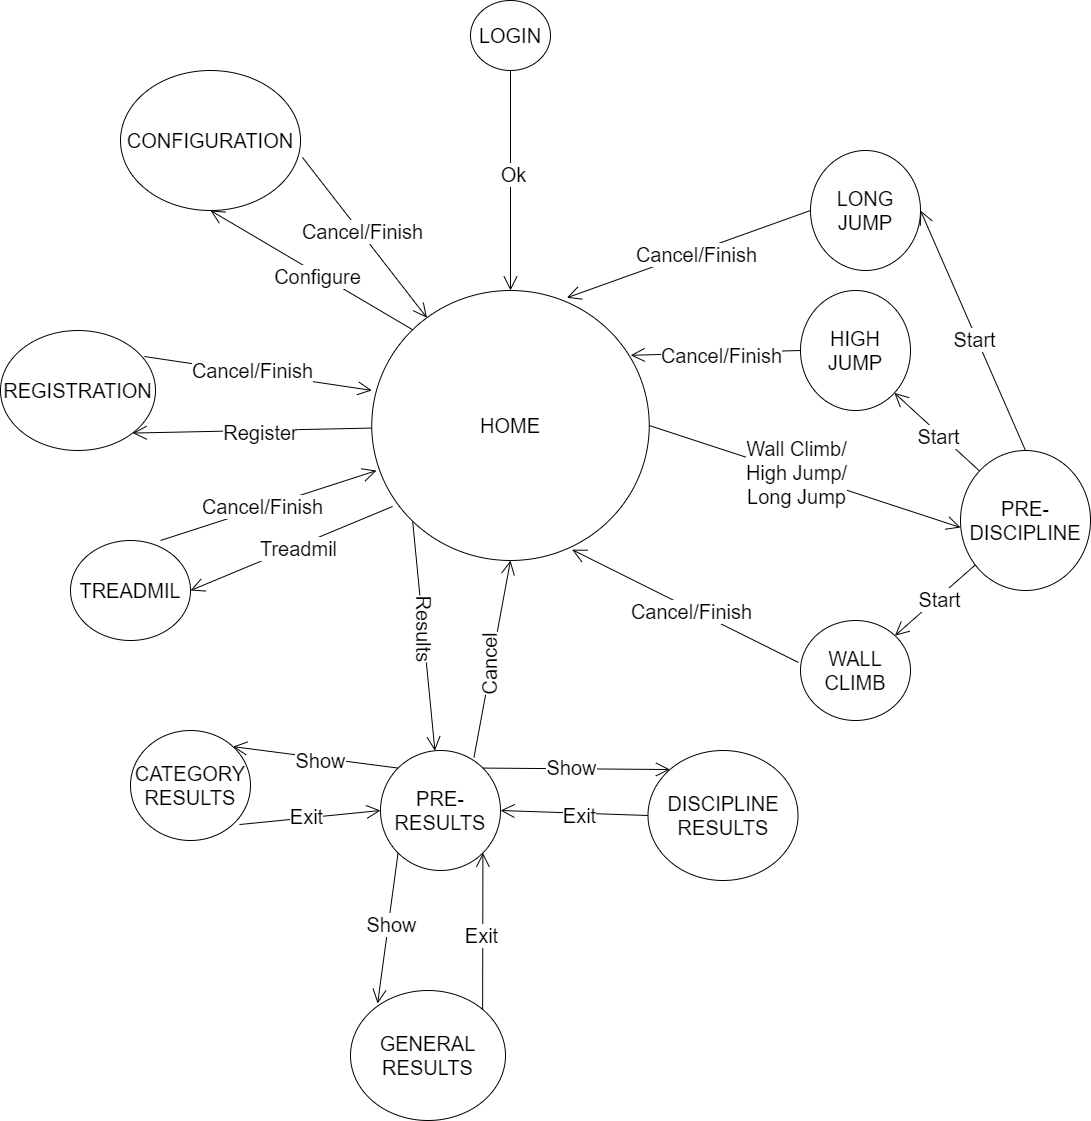

The diagram above was exported from draw.io. Its source (the exported page's mxGraphModel, read from the mxfile embedded in the PNG):
<mxGraphModel dx="2284" dy="746" grid="1" gridSize="10" guides="1" tooltips="1" connect="1" arrows="1" fold="1" page="1" pageScale="1" pageWidth="850" pageHeight="1100" math="0" shadow="0">
  <root>
    <mxCell id="0" />
    <mxCell id="1" parent="0" />
    <mxCell id="yB8sBW4Ziaw1Jw08Tbaj-1" value="&lt;font style=&quot;font-size: 20px;&quot;&gt;HOME&lt;/font&gt;" style="ellipse;whiteSpace=wrap;html=1;" vertex="1" parent="1">
      <mxGeometry x="251.25" y="430" width="277.5" height="270" as="geometry" />
    </mxCell>
    <mxCell id="yB8sBW4Ziaw1Jw08Tbaj-2" value="&lt;font style=&quot;font-size: 20px;&quot;&gt;LOGIN&lt;/font&gt;" style="ellipse;whiteSpace=wrap;html=1;" vertex="1" parent="1">
      <mxGeometry x="350" y="140" width="80" height="70" as="geometry" />
    </mxCell>
    <mxCell id="yB8sBW4Ziaw1Jw08Tbaj-3" value="&lt;font style=&quot;font-size: 20px;&quot;&gt;REGISTRATION&lt;/font&gt;" style="ellipse;whiteSpace=wrap;html=1;" vertex="1" parent="1">
      <mxGeometry x="-120" y="470" width="155" height="120" as="geometry" />
    </mxCell>
    <mxCell id="yB8sBW4Ziaw1Jw08Tbaj-4" value="&lt;font style=&quot;font-size: 20px;&quot;&gt;TREADMIL&lt;/font&gt;" style="ellipse;whiteSpace=wrap;html=1;" vertex="1" parent="1">
      <mxGeometry x="-50" y="680" width="120" height="100" as="geometry" />
    </mxCell>
    <mxCell id="yB8sBW4Ziaw1Jw08Tbaj-5" value="&lt;font style=&quot;font-size: 20px;&quot;&gt;PRE-DISCIPLINE&lt;/font&gt;" style="ellipse;whiteSpace=wrap;html=1;" vertex="1" parent="1">
      <mxGeometry x="840" y="590" width="130" height="140" as="geometry" />
    </mxCell>
    <mxCell id="yB8sBW4Ziaw1Jw08Tbaj-6" value="&lt;font style=&quot;font-size: 20px;&quot;&gt;PRE-RESULTS&lt;/font&gt;" style="ellipse;whiteSpace=wrap;html=1;" vertex="1" parent="1">
      <mxGeometry x="260" y="890" width="120" height="120" as="geometry" />
    </mxCell>
    <mxCell id="yB8sBW4Ziaw1Jw08Tbaj-7" value="&lt;font style=&quot;font-size: 20px;&quot;&gt;HIGH JUMP&lt;/font&gt;" style="ellipse;whiteSpace=wrap;html=1;" vertex="1" parent="1">
      <mxGeometry x="680" y="430" width="110" height="120" as="geometry" />
    </mxCell>
    <mxCell id="yB8sBW4Ziaw1Jw08Tbaj-8" value="&lt;font style=&quot;font-size: 20px;&quot;&gt;WALL CLIMB&lt;/font&gt;" style="ellipse;whiteSpace=wrap;html=1;" vertex="1" parent="1">
      <mxGeometry x="680" y="760" width="110" height="100" as="geometry" />
    </mxCell>
    <mxCell id="yB8sBW4Ziaw1Jw08Tbaj-9" value="&lt;font style=&quot;font-size: 20px;&quot;&gt;LONG JUMP&lt;/font&gt;" style="ellipse;whiteSpace=wrap;html=1;" vertex="1" parent="1">
      <mxGeometry x="690" y="290" width="110" height="120" as="geometry" />
    </mxCell>
    <mxCell id="yB8sBW4Ziaw1Jw08Tbaj-10" value="&lt;font style=&quot;font-size: 20px;&quot;&gt;CATEGORY RESULTS&lt;/font&gt;" style="ellipse;whiteSpace=wrap;html=1;" vertex="1" parent="1">
      <mxGeometry x="10" y="870" width="120" height="110" as="geometry" />
    </mxCell>
    <mxCell id="yB8sBW4Ziaw1Jw08Tbaj-11" value="&lt;font style=&quot;font-size: 20px;&quot;&gt;GENERAL RESULTS&lt;/font&gt;" style="ellipse;whiteSpace=wrap;html=1;" vertex="1" parent="1">
      <mxGeometry x="230" y="1130" width="155" height="130" as="geometry" />
    </mxCell>
    <mxCell id="yB8sBW4Ziaw1Jw08Tbaj-12" value="&lt;font style=&quot;font-size: 20px;&quot;&gt;DISCIPLINE RESULTS&lt;/font&gt;" style="ellipse;whiteSpace=wrap;html=1;" vertex="1" parent="1">
      <mxGeometry x="527.5" y="890" width="150" height="130" as="geometry" />
    </mxCell>
    <mxCell id="yB8sBW4Ziaw1Jw08Tbaj-13" value="" style="endArrow=open;endFill=1;endSize=12;html=1;rounded=0;exitX=0.5;exitY=1;exitDx=0;exitDy=0;" edge="1" parent="1" source="yB8sBW4Ziaw1Jw08Tbaj-2" target="yB8sBW4Ziaw1Jw08Tbaj-1">
      <mxGeometry width="160" relative="1" as="geometry">
        <mxPoint x="340" y="380" as="sourcePoint" />
        <mxPoint x="500" y="380" as="targetPoint" />
      </mxGeometry>
    </mxCell>
    <mxCell id="yB8sBW4Ziaw1Jw08Tbaj-14" value="&lt;font style=&quot;font-size: 20px;&quot;&gt;Ok&lt;/font&gt;" style="edgeLabel;html=1;align=center;verticalAlign=middle;resizable=0;points=[];" vertex="1" connectable="0" parent="yB8sBW4Ziaw1Jw08Tbaj-13">
      <mxGeometry x="-0.0597" y="2" relative="1" as="geometry">
        <mxPoint as="offset" />
      </mxGeometry>
    </mxCell>
    <mxCell id="yB8sBW4Ziaw1Jw08Tbaj-20" value="" style="endArrow=open;endFill=1;endSize=12;html=1;rounded=0;exitX=1;exitY=0.5;exitDx=0;exitDy=0;entryX=0;entryY=0.55;entryDx=0;entryDy=0;entryPerimeter=0;" edge="1" parent="1" source="yB8sBW4Ziaw1Jw08Tbaj-1" target="yB8sBW4Ziaw1Jw08Tbaj-5">
      <mxGeometry width="160" relative="1" as="geometry">
        <mxPoint x="410" y="300" as="sourcePoint" />
        <mxPoint x="410" y="410" as="targetPoint" />
      </mxGeometry>
    </mxCell>
    <mxCell id="yB8sBW4Ziaw1Jw08Tbaj-21" value="&lt;span style=&quot;font-size: 20px;&quot;&gt;Wall Climb/&lt;br&gt;High Jump/&lt;br&gt;Long Jump&lt;br&gt;&lt;/span&gt;" style="edgeLabel;html=1;align=center;verticalAlign=middle;resizable=0;points=[];" vertex="1" connectable="0" parent="yB8sBW4Ziaw1Jw08Tbaj-20">
      <mxGeometry x="-0.0597" y="2" relative="1" as="geometry">
        <mxPoint as="offset" />
      </mxGeometry>
    </mxCell>
    <mxCell id="yB8sBW4Ziaw1Jw08Tbaj-22" value="" style="endArrow=open;endFill=1;endSize=12;html=1;rounded=0;" edge="1" parent="1" source="yB8sBW4Ziaw1Jw08Tbaj-5" target="yB8sBW4Ziaw1Jw08Tbaj-8">
      <mxGeometry width="160" relative="1" as="geometry">
        <mxPoint x="450" y="440" as="sourcePoint" />
        <mxPoint x="800" y="437" as="targetPoint" />
      </mxGeometry>
    </mxCell>
    <mxCell id="yB8sBW4Ziaw1Jw08Tbaj-23" value="&lt;font style=&quot;font-size: 20px;&quot;&gt;Start&lt;/font&gt;" style="edgeLabel;html=1;align=center;verticalAlign=middle;resizable=0;points=[];" vertex="1" connectable="0" parent="yB8sBW4Ziaw1Jw08Tbaj-22">
      <mxGeometry x="-0.0597" y="2" relative="1" as="geometry">
        <mxPoint as="offset" />
      </mxGeometry>
    </mxCell>
    <mxCell id="yB8sBW4Ziaw1Jw08Tbaj-24" value="" style="endArrow=open;endFill=1;endSize=12;html=1;rounded=0;exitX=0;exitY=0;exitDx=0;exitDy=0;entryX=1;entryY=1;entryDx=0;entryDy=0;" edge="1" parent="1" source="yB8sBW4Ziaw1Jw08Tbaj-5" target="yB8sBW4Ziaw1Jw08Tbaj-7">
      <mxGeometry width="160" relative="1" as="geometry">
        <mxPoint x="819" y="479" as="sourcePoint" />
        <mxPoint x="745" y="620" as="targetPoint" />
      </mxGeometry>
    </mxCell>
    <mxCell id="yB8sBW4Ziaw1Jw08Tbaj-25" value="&lt;font style=&quot;font-size: 20px;&quot;&gt;Start&lt;/font&gt;" style="edgeLabel;html=1;align=center;verticalAlign=middle;resizable=0;points=[];" vertex="1" connectable="0" parent="yB8sBW4Ziaw1Jw08Tbaj-24">
      <mxGeometry x="-0.0597" y="2" relative="1" as="geometry">
        <mxPoint as="offset" />
      </mxGeometry>
    </mxCell>
    <mxCell id="yB8sBW4Ziaw1Jw08Tbaj-26" value="" style="endArrow=open;endFill=1;endSize=12;html=1;rounded=0;exitX=0.5;exitY=0;exitDx=0;exitDy=0;entryX=1;entryY=0.5;entryDx=0;entryDy=0;" edge="1" parent="1" source="yB8sBW4Ziaw1Jw08Tbaj-5" target="yB8sBW4Ziaw1Jw08Tbaj-9">
      <mxGeometry width="160" relative="1" as="geometry">
        <mxPoint x="819" y="381" as="sourcePoint" />
        <mxPoint x="650" y="260" as="targetPoint" />
      </mxGeometry>
    </mxCell>
    <mxCell id="yB8sBW4Ziaw1Jw08Tbaj-27" value="&lt;font style=&quot;font-size: 20px;&quot;&gt;Start&lt;/font&gt;" style="edgeLabel;html=1;align=center;verticalAlign=middle;resizable=0;points=[];" vertex="1" connectable="0" parent="yB8sBW4Ziaw1Jw08Tbaj-26">
      <mxGeometry x="-0.0597" y="2" relative="1" as="geometry">
        <mxPoint as="offset" />
      </mxGeometry>
    </mxCell>
    <mxCell id="yB8sBW4Ziaw1Jw08Tbaj-28" value="" style="endArrow=open;endFill=1;endSize=12;html=1;rounded=0;entryX=1;entryY=0.5;entryDx=0;entryDy=0;exitX=0.075;exitY=0.8;exitDx=0;exitDy=0;exitPerimeter=0;" edge="1" parent="1" source="yB8sBW4Ziaw1Jw08Tbaj-1" target="yB8sBW4Ziaw1Jw08Tbaj-4">
      <mxGeometry width="160" relative="1" as="geometry">
        <mxPoint x="450" y="440" as="sourcePoint" />
        <mxPoint x="800" y="437" as="targetPoint" />
      </mxGeometry>
    </mxCell>
    <mxCell id="yB8sBW4Ziaw1Jw08Tbaj-29" value="&lt;span style=&quot;font-size: 20px;&quot;&gt;Treadmil&lt;br&gt;&lt;/span&gt;" style="edgeLabel;html=1;align=center;verticalAlign=middle;resizable=0;points=[];" vertex="1" connectable="0" parent="yB8sBW4Ziaw1Jw08Tbaj-28">
      <mxGeometry x="-0.0597" y="2" relative="1" as="geometry">
        <mxPoint as="offset" />
      </mxGeometry>
    </mxCell>
    <mxCell id="yB8sBW4Ziaw1Jw08Tbaj-30" value="" style="endArrow=open;endFill=1;endSize=12;html=1;rounded=0;entryX=1;entryY=1;entryDx=0;entryDy=0;" edge="1" parent="1" source="yB8sBW4Ziaw1Jw08Tbaj-1" target="yB8sBW4Ziaw1Jw08Tbaj-3">
      <mxGeometry width="160" relative="1" as="geometry">
        <mxPoint x="350" y="440" as="sourcePoint" />
        <mxPoint x="190" y="440" as="targetPoint" />
      </mxGeometry>
    </mxCell>
    <mxCell id="yB8sBW4Ziaw1Jw08Tbaj-31" value="&lt;span style=&quot;font-size: 20px;&quot;&gt;Register&lt;br&gt;&lt;/span&gt;" style="edgeLabel;html=1;align=center;verticalAlign=middle;resizable=0;points=[];" vertex="1" connectable="0" parent="yB8sBW4Ziaw1Jw08Tbaj-30">
      <mxGeometry x="-0.0597" y="2" relative="1" as="geometry">
        <mxPoint as="offset" />
      </mxGeometry>
    </mxCell>
    <mxCell id="yB8sBW4Ziaw1Jw08Tbaj-32" value="&lt;font style=&quot;font-size: 20px;&quot;&gt;CONFIGURATION&lt;/font&gt;" style="ellipse;whiteSpace=wrap;html=1;" vertex="1" parent="1">
      <mxGeometry y="210" width="180" height="140" as="geometry" />
    </mxCell>
    <mxCell id="yB8sBW4Ziaw1Jw08Tbaj-33" value="" style="endArrow=open;endFill=1;endSize=12;html=1;rounded=0;entryX=0.5;entryY=1;entryDx=0;entryDy=0;exitX=0;exitY=0;exitDx=0;exitDy=0;" edge="1" parent="1" source="yB8sBW4Ziaw1Jw08Tbaj-1" target="yB8sBW4Ziaw1Jw08Tbaj-32">
      <mxGeometry width="160" relative="1" as="geometry">
        <mxPoint x="352" y="428" as="sourcePoint" />
        <mxPoint x="142" y="373" as="targetPoint" />
      </mxGeometry>
    </mxCell>
    <mxCell id="yB8sBW4Ziaw1Jw08Tbaj-34" value="&lt;span style=&quot;font-size: 20px;&quot;&gt;Configure&lt;br&gt;&lt;/span&gt;" style="edgeLabel;html=1;align=center;verticalAlign=middle;resizable=0;points=[];" vertex="1" connectable="0" parent="yB8sBW4Ziaw1Jw08Tbaj-33">
      <mxGeometry x="-0.0597" y="2" relative="1" as="geometry">
        <mxPoint as="offset" />
      </mxGeometry>
    </mxCell>
    <mxCell id="yB8sBW4Ziaw1Jw08Tbaj-36" value="" style="endArrow=open;endFill=1;endSize=12;html=1;rounded=0;exitX=0;exitY=1;exitDx=0;exitDy=0;labelPosition=center;verticalLabelPosition=bottom;align=center;verticalAlign=top;textDirection=ltr;" edge="1" parent="1" source="yB8sBW4Ziaw1Jw08Tbaj-1" target="yB8sBW4Ziaw1Jw08Tbaj-6">
      <mxGeometry width="160" relative="1" as="geometry">
        <mxPoint x="350" y="440" as="sourcePoint" />
        <mxPoint x="140" y="470" as="targetPoint" />
      </mxGeometry>
    </mxCell>
    <mxCell id="yB8sBW4Ziaw1Jw08Tbaj-37" value="&lt;span style=&quot;font-size: 20px;&quot;&gt;Results&lt;br&gt;&lt;/span&gt;" style="edgeLabel;html=1;align=center;verticalAlign=middle;resizable=0;points=[];rotation=90;" vertex="1" connectable="0" parent="yB8sBW4Ziaw1Jw08Tbaj-36">
      <mxGeometry x="-0.0597" y="2" relative="1" as="geometry">
        <mxPoint as="offset" />
      </mxGeometry>
    </mxCell>
    <mxCell id="yB8sBW4Ziaw1Jw08Tbaj-38" value="" style="endArrow=open;endFill=1;endSize=12;html=1;rounded=0;exitX=0;exitY=0;exitDx=0;exitDy=0;entryX=1;entryY=0;entryDx=0;entryDy=0;" edge="1" parent="1" source="yB8sBW4Ziaw1Jw08Tbaj-6" target="yB8sBW4Ziaw1Jw08Tbaj-10">
      <mxGeometry width="160" relative="1" as="geometry">
        <mxPoint x="400" y="480" as="sourcePoint" />
        <mxPoint x="400" y="570" as="targetPoint" />
      </mxGeometry>
    </mxCell>
    <mxCell id="yB8sBW4Ziaw1Jw08Tbaj-39" value="&lt;span style=&quot;font-size: 20px;&quot;&gt;Show&lt;br&gt;&lt;/span&gt;" style="edgeLabel;html=1;align=center;verticalAlign=middle;resizable=0;points=[];rotation=0;" vertex="1" connectable="0" parent="yB8sBW4Ziaw1Jw08Tbaj-38">
      <mxGeometry x="-0.0597" y="2" relative="1" as="geometry">
        <mxPoint as="offset" />
      </mxGeometry>
    </mxCell>
    <mxCell id="yB8sBW4Ziaw1Jw08Tbaj-40" value="" style="endArrow=open;endFill=1;endSize=12;html=1;rounded=0;exitX=0;exitY=1;exitDx=0;exitDy=0;entryX=0.175;entryY=0.1;entryDx=0;entryDy=0;entryPerimeter=0;" edge="1" parent="1" source="yB8sBW4Ziaw1Jw08Tbaj-6" target="yB8sBW4Ziaw1Jw08Tbaj-11">
      <mxGeometry width="160" relative="1" as="geometry">
        <mxPoint x="340" y="630" as="sourcePoint" />
        <mxPoint x="187" y="719" as="targetPoint" />
      </mxGeometry>
    </mxCell>
    <mxCell id="yB8sBW4Ziaw1Jw08Tbaj-41" value="&lt;span style=&quot;font-size: 20px;&quot;&gt;Show&lt;br&gt;&lt;/span&gt;" style="edgeLabel;html=1;align=center;verticalAlign=middle;resizable=0;points=[];rotation=0;" vertex="1" connectable="0" parent="yB8sBW4Ziaw1Jw08Tbaj-40">
      <mxGeometry x="-0.0597" y="2" relative="1" as="geometry">
        <mxPoint as="offset" />
      </mxGeometry>
    </mxCell>
    <mxCell id="yB8sBW4Ziaw1Jw08Tbaj-42" value="" style="endArrow=open;endFill=1;endSize=12;html=1;rounded=0;exitX=1;exitY=0;exitDx=0;exitDy=0;entryX=0;entryY=0;entryDx=0;entryDy=0;" edge="1" parent="1" source="yB8sBW4Ziaw1Jw08Tbaj-6" target="yB8sBW4Ziaw1Jw08Tbaj-12">
      <mxGeometry width="160" relative="1" as="geometry">
        <mxPoint x="393" y="690" as="sourcePoint" />
        <mxPoint x="390" y="780" as="targetPoint" />
      </mxGeometry>
    </mxCell>
    <mxCell id="yB8sBW4Ziaw1Jw08Tbaj-43" value="&lt;span style=&quot;font-size: 20px;&quot;&gt;Show&lt;br&gt;&lt;/span&gt;" style="edgeLabel;html=1;align=center;verticalAlign=middle;resizable=0;points=[];" vertex="1" connectable="0" parent="yB8sBW4Ziaw1Jw08Tbaj-42">
      <mxGeometry x="-0.0597" y="2" relative="1" as="geometry">
        <mxPoint as="offset" />
      </mxGeometry>
    </mxCell>
    <mxCell id="yB8sBW4Ziaw1Jw08Tbaj-44" value="" style="endArrow=open;endFill=1;endSize=12;html=1;rounded=0;exitX=0.908;exitY=0.855;exitDx=0;exitDy=0;entryX=0;entryY=0.5;entryDx=0;entryDy=0;exitPerimeter=0;" edge="1" parent="1" source="yB8sBW4Ziaw1Jw08Tbaj-10" target="yB8sBW4Ziaw1Jw08Tbaj-6">
      <mxGeometry width="160" relative="1" as="geometry">
        <mxPoint x="340" y="630" as="sourcePoint" />
        <mxPoint x="187" y="719" as="targetPoint" />
      </mxGeometry>
    </mxCell>
    <mxCell id="yB8sBW4Ziaw1Jw08Tbaj-45" value="&lt;span style=&quot;font-size: 20px;&quot;&gt;Exit&lt;br&gt;&lt;/span&gt;" style="edgeLabel;html=1;align=center;verticalAlign=middle;resizable=0;points=[];" vertex="1" connectable="0" parent="yB8sBW4Ziaw1Jw08Tbaj-44">
      <mxGeometry x="-0.0597" y="2" relative="1" as="geometry">
        <mxPoint as="offset" />
      </mxGeometry>
    </mxCell>
    <mxCell id="yB8sBW4Ziaw1Jw08Tbaj-46" value="" style="endArrow=open;endFill=1;endSize=12;html=1;rounded=0;exitX=1;exitY=0;exitDx=0;exitDy=0;entryX=1;entryY=1;entryDx=0;entryDy=0;" edge="1" parent="1" source="yB8sBW4Ziaw1Jw08Tbaj-11" target="yB8sBW4Ziaw1Jw08Tbaj-6">
      <mxGeometry width="160" relative="1" as="geometry">
        <mxPoint x="242" y="767" as="sourcePoint" />
        <mxPoint x="355" y="669" as="targetPoint" />
      </mxGeometry>
    </mxCell>
    <mxCell id="yB8sBW4Ziaw1Jw08Tbaj-47" value="&lt;span style=&quot;font-size: 20px;&quot;&gt;Exit&lt;br&gt;&lt;/span&gt;" style="edgeLabel;html=1;align=center;verticalAlign=middle;resizable=0;points=[];rotation=0;" vertex="1" connectable="0" parent="yB8sBW4Ziaw1Jw08Tbaj-46">
      <mxGeometry x="-0.0597" y="2" relative="1" as="geometry">
        <mxPoint as="offset" />
      </mxGeometry>
    </mxCell>
    <mxCell id="yB8sBW4Ziaw1Jw08Tbaj-48" value="" style="endArrow=open;endFill=1;endSize=12;html=1;rounded=0;exitX=0;exitY=0.5;exitDx=0;exitDy=0;entryX=1;entryY=0.5;entryDx=0;entryDy=0;" edge="1" parent="1" source="yB8sBW4Ziaw1Jw08Tbaj-12" target="yB8sBW4Ziaw1Jw08Tbaj-6">
      <mxGeometry width="160" relative="1" as="geometry">
        <mxPoint x="462" y="839" as="sourcePoint" />
        <mxPoint x="400" y="690" as="targetPoint" />
      </mxGeometry>
    </mxCell>
    <mxCell id="yB8sBW4Ziaw1Jw08Tbaj-49" value="&lt;span style=&quot;font-size: 20px;&quot;&gt;Exit&lt;br&gt;&lt;/span&gt;" style="edgeLabel;html=1;align=center;verticalAlign=middle;resizable=0;points=[];" vertex="1" connectable="0" parent="yB8sBW4Ziaw1Jw08Tbaj-48">
      <mxGeometry x="-0.0597" y="2" relative="1" as="geometry">
        <mxPoint as="offset" />
      </mxGeometry>
    </mxCell>
    <mxCell id="yB8sBW4Ziaw1Jw08Tbaj-50" value="" style="endArrow=open;endFill=1;endSize=12;html=1;rounded=0;exitX=0.779;exitY=0.058;exitDx=0;exitDy=0;entryX=0.5;entryY=1;entryDx=0;entryDy=0;exitPerimeter=0;" edge="1" parent="1" source="yB8sBW4Ziaw1Jw08Tbaj-6" target="yB8sBW4Ziaw1Jw08Tbaj-1">
      <mxGeometry width="160" relative="1" as="geometry">
        <mxPoint x="462" y="879" as="sourcePoint" />
        <mxPoint x="442" y="732" as="targetPoint" />
      </mxGeometry>
    </mxCell>
    <mxCell id="yB8sBW4Ziaw1Jw08Tbaj-51" value="&lt;span style=&quot;font-size: 20px;&quot;&gt;Cancel&lt;br&gt;&lt;/span&gt;" style="edgeLabel;html=1;align=center;verticalAlign=middle;resizable=0;points=[];rotation=270;" vertex="1" connectable="0" parent="yB8sBW4Ziaw1Jw08Tbaj-50">
      <mxGeometry x="-0.0597" y="2" relative="1" as="geometry">
        <mxPoint as="offset" />
      </mxGeometry>
    </mxCell>
    <mxCell id="yB8sBW4Ziaw1Jw08Tbaj-58" value="" style="endArrow=open;endFill=1;endSize=12;html=1;rounded=0;exitX=-0.018;exitY=0.42;exitDx=0;exitDy=0;entryX=0.722;entryY=0.96;entryDx=0;entryDy=0;exitPerimeter=0;entryPerimeter=0;" edge="1" parent="1" source="yB8sBW4Ziaw1Jw08Tbaj-8" target="yB8sBW4Ziaw1Jw08Tbaj-1">
      <mxGeometry width="160" relative="1" as="geometry">
        <mxPoint x="427" y="813" as="sourcePoint" />
        <mxPoint x="440" y="550" as="targetPoint" />
      </mxGeometry>
    </mxCell>
    <mxCell id="yB8sBW4Ziaw1Jw08Tbaj-59" value="&lt;span style=&quot;font-size: 20px;&quot;&gt;Cancel/Finish&lt;br&gt;&lt;/span&gt;" style="edgeLabel;html=1;align=center;verticalAlign=middle;resizable=0;points=[];rotation=0;" vertex="1" connectable="0" parent="yB8sBW4Ziaw1Jw08Tbaj-58">
      <mxGeometry x="-0.0597" y="2" relative="1" as="geometry">
        <mxPoint as="offset" />
      </mxGeometry>
    </mxCell>
    <mxCell id="yB8sBW4Ziaw1Jw08Tbaj-60" value="" style="endArrow=open;endFill=1;endSize=12;html=1;rounded=0;exitX=0;exitY=0.5;exitDx=0;exitDy=0;entryX=0.933;entryY=0.24;entryDx=0;entryDy=0;entryPerimeter=0;" edge="1" parent="1" source="yB8sBW4Ziaw1Jw08Tbaj-7" target="yB8sBW4Ziaw1Jw08Tbaj-1">
      <mxGeometry width="160" relative="1" as="geometry">
        <mxPoint x="728" y="682" as="sourcePoint" />
        <mxPoint x="480" y="544" as="targetPoint" />
      </mxGeometry>
    </mxCell>
    <mxCell id="yB8sBW4Ziaw1Jw08Tbaj-61" value="&lt;span style=&quot;font-size: 20px;&quot;&gt;Cancel/Finish&lt;br&gt;&lt;/span&gt;" style="edgeLabel;html=1;align=center;verticalAlign=middle;resizable=0;points=[];rotation=0;" vertex="1" connectable="0" parent="yB8sBW4Ziaw1Jw08Tbaj-60">
      <mxGeometry x="-0.0597" y="2" relative="1" as="geometry">
        <mxPoint as="offset" />
      </mxGeometry>
    </mxCell>
    <mxCell id="yB8sBW4Ziaw1Jw08Tbaj-62" value="" style="endArrow=open;endFill=1;endSize=12;html=1;rounded=0;exitX=0;exitY=0.5;exitDx=0;exitDy=0;entryX=0.703;entryY=0.027;entryDx=0;entryDy=0;entryPerimeter=0;" edge="1" parent="1" source="yB8sBW4Ziaw1Jw08Tbaj-9" target="yB8sBW4Ziaw1Jw08Tbaj-1">
      <mxGeometry width="160" relative="1" as="geometry">
        <mxPoint x="696" y="372" as="sourcePoint" />
        <mxPoint x="525" y="436" as="targetPoint" />
      </mxGeometry>
    </mxCell>
    <mxCell id="yB8sBW4Ziaw1Jw08Tbaj-63" value="&lt;span style=&quot;font-size: 20px;&quot;&gt;Cancel/Finish&lt;br&gt;&lt;/span&gt;" style="edgeLabel;html=1;align=center;verticalAlign=middle;resizable=0;points=[];rotation=0;" vertex="1" connectable="0" parent="yB8sBW4Ziaw1Jw08Tbaj-62">
      <mxGeometry x="-0.0597" y="2" relative="1" as="geometry">
        <mxPoint as="offset" />
      </mxGeometry>
    </mxCell>
    <mxCell id="yB8sBW4Ziaw1Jw08Tbaj-64" value="" style="endArrow=open;endFill=1;endSize=12;html=1;rounded=0;exitX=1.011;exitY=0.621;exitDx=0;exitDy=0;exitPerimeter=0;" edge="1" parent="1" source="yB8sBW4Ziaw1Jw08Tbaj-32" target="yB8sBW4Ziaw1Jw08Tbaj-1">
      <mxGeometry width="160" relative="1" as="geometry">
        <mxPoint x="700" y="360" as="sourcePoint" />
        <mxPoint x="455" y="447" as="targetPoint" />
      </mxGeometry>
    </mxCell>
    <mxCell id="yB8sBW4Ziaw1Jw08Tbaj-65" value="&lt;span style=&quot;font-size: 20px;&quot;&gt;Cancel/Finish&lt;br&gt;&lt;/span&gt;" style="edgeLabel;html=1;align=center;verticalAlign=middle;resizable=0;points=[];rotation=0;" vertex="1" connectable="0" parent="yB8sBW4Ziaw1Jw08Tbaj-64">
      <mxGeometry x="-0.0597" y="2" relative="1" as="geometry">
        <mxPoint as="offset" />
      </mxGeometry>
    </mxCell>
    <mxCell id="yB8sBW4Ziaw1Jw08Tbaj-66" value="" style="endArrow=open;endFill=1;endSize=12;html=1;rounded=0;exitX=0.929;exitY=0.217;exitDx=0;exitDy=0;entryX=0;entryY=0.37;entryDx=0;entryDy=0;entryPerimeter=0;exitPerimeter=0;" edge="1" parent="1" source="yB8sBW4Ziaw1Jw08Tbaj-3" target="yB8sBW4Ziaw1Jw08Tbaj-1">
      <mxGeometry width="160" relative="1" as="geometry">
        <mxPoint x="710" y="370" as="sourcePoint" />
        <mxPoint x="465" y="457" as="targetPoint" />
      </mxGeometry>
    </mxCell>
    <mxCell id="yB8sBW4Ziaw1Jw08Tbaj-67" value="&lt;span style=&quot;font-size: 20px;&quot;&gt;Cancel/Finish&lt;br&gt;&lt;/span&gt;" style="edgeLabel;html=1;align=center;verticalAlign=middle;resizable=0;points=[];rotation=0;" vertex="1" connectable="0" parent="yB8sBW4Ziaw1Jw08Tbaj-66">
      <mxGeometry x="-0.0597" y="2" relative="1" as="geometry">
        <mxPoint as="offset" />
      </mxGeometry>
    </mxCell>
    <mxCell id="yB8sBW4Ziaw1Jw08Tbaj-68" value="" style="endArrow=open;endFill=1;endSize=12;html=1;rounded=0;exitX=0.75;exitY=0;exitDx=0;exitDy=0;entryX=0.017;entryY=0.667;entryDx=0;entryDy=0;entryPerimeter=0;exitPerimeter=0;" edge="1" parent="1" source="yB8sBW4Ziaw1Jw08Tbaj-4" target="yB8sBW4Ziaw1Jw08Tbaj-1">
      <mxGeometry width="160" relative="1" as="geometry">
        <mxPoint x="34" y="506" as="sourcePoint" />
        <mxPoint x="261" y="540" as="targetPoint" />
      </mxGeometry>
    </mxCell>
    <mxCell id="yB8sBW4Ziaw1Jw08Tbaj-69" value="&lt;span style=&quot;font-size: 20px;&quot;&gt;Cancel/Finish&lt;br&gt;&lt;/span&gt;" style="edgeLabel;html=1;align=center;verticalAlign=middle;resizable=0;points=[];rotation=0;" vertex="1" connectable="0" parent="yB8sBW4Ziaw1Jw08Tbaj-68">
      <mxGeometry x="-0.0597" y="2" relative="1" as="geometry">
        <mxPoint as="offset" />
      </mxGeometry>
    </mxCell>
  </root>
</mxGraphModel>